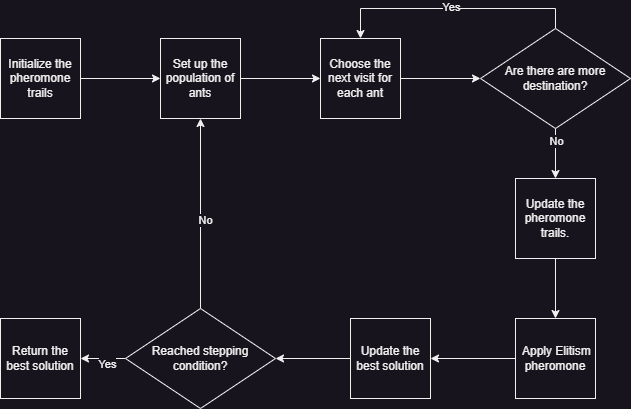

The diagram above was exported from draw.io. Its source (the exported page's mxGraphModel, read from the mxfile embedded in the PNG):
<mxGraphModel dx="792" dy="1118" grid="1" gridSize="10" guides="1" tooltips="1" connect="1" arrows="1" fold="1" page="1" pageScale="1" pageWidth="850" pageHeight="1100" math="0" shadow="0">
  <root>
    <mxCell id="0" />
    <mxCell id="1" parent="0" />
    <mxCell id="L7SVJeh4UNLpiqFChO_m-3" value="" style="edgeStyle=orthogonalEdgeStyle;rounded=0;orthogonalLoop=1;jettySize=auto;html=1;" edge="1" parent="1" source="L7SVJeh4UNLpiqFChO_m-1" target="L7SVJeh4UNLpiqFChO_m-2">
      <mxGeometry relative="1" as="geometry" />
    </mxCell>
    <mxCell id="L7SVJeh4UNLpiqFChO_m-1" value="Initialize the pheromone trails" style="whiteSpace=wrap;html=1;aspect=fixed;" vertex="1" parent="1">
      <mxGeometry x="90" y="160" width="80" height="80" as="geometry" />
    </mxCell>
    <mxCell id="L7SVJeh4UNLpiqFChO_m-5" value="" style="edgeStyle=orthogonalEdgeStyle;rounded=0;orthogonalLoop=1;jettySize=auto;html=1;" edge="1" parent="1" source="L7SVJeh4UNLpiqFChO_m-2" target="L7SVJeh4UNLpiqFChO_m-4">
      <mxGeometry relative="1" as="geometry" />
    </mxCell>
    <mxCell id="L7SVJeh4UNLpiqFChO_m-2" value="Set up the population of ants" style="whiteSpace=wrap;html=1;aspect=fixed;" vertex="1" parent="1">
      <mxGeometry x="250" y="160" width="80" height="80" as="geometry" />
    </mxCell>
    <mxCell id="L7SVJeh4UNLpiqFChO_m-9" value="" style="edgeStyle=orthogonalEdgeStyle;rounded=0;orthogonalLoop=1;jettySize=auto;html=1;" edge="1" parent="1" source="L7SVJeh4UNLpiqFChO_m-4" target="L7SVJeh4UNLpiqFChO_m-8">
      <mxGeometry relative="1" as="geometry" />
    </mxCell>
    <mxCell id="L7SVJeh4UNLpiqFChO_m-4" value="Choose the next visit for each ant" style="whiteSpace=wrap;html=1;aspect=fixed;" vertex="1" parent="1">
      <mxGeometry x="410" y="160" width="80" height="80" as="geometry" />
    </mxCell>
    <mxCell id="L7SVJeh4UNLpiqFChO_m-10" style="edgeStyle=orthogonalEdgeStyle;rounded=0;orthogonalLoop=1;jettySize=auto;html=1;exitX=0.5;exitY=0;exitDx=0;exitDy=0;entryX=0.5;entryY=0;entryDx=0;entryDy=0;" edge="1" parent="1" source="L7SVJeh4UNLpiqFChO_m-8" target="L7SVJeh4UNLpiqFChO_m-4">
      <mxGeometry relative="1" as="geometry" />
    </mxCell>
    <mxCell id="L7SVJeh4UNLpiqFChO_m-11" value="Yes" style="edgeLabel;html=1;align=center;verticalAlign=middle;resizable=0;points=[];" vertex="1" connectable="0" parent="L7SVJeh4UNLpiqFChO_m-10">
      <mxGeometry x="-0.1429" y="-2" relative="1" as="geometry">
        <mxPoint x="-20" as="offset" />
      </mxGeometry>
    </mxCell>
    <mxCell id="L7SVJeh4UNLpiqFChO_m-13" style="edgeStyle=orthogonalEdgeStyle;rounded=0;orthogonalLoop=1;jettySize=auto;html=1;entryX=0.5;entryY=0;entryDx=0;entryDy=0;" edge="1" parent="1" source="L7SVJeh4UNLpiqFChO_m-8" target="L7SVJeh4UNLpiqFChO_m-12">
      <mxGeometry relative="1" as="geometry" />
    </mxCell>
    <mxCell id="L7SVJeh4UNLpiqFChO_m-22" value="No" style="edgeLabel;html=1;align=center;verticalAlign=middle;resizable=0;points=[];" vertex="1" connectable="0" parent="L7SVJeh4UNLpiqFChO_m-13">
      <mxGeometry x="-0.52" relative="1" as="geometry">
        <mxPoint as="offset" />
      </mxGeometry>
    </mxCell>
    <mxCell id="L7SVJeh4UNLpiqFChO_m-8" value="Are there are more destination?" style="rhombus;whiteSpace=wrap;html=1;" vertex="1" parent="1">
      <mxGeometry x="570" y="150" width="150" height="100" as="geometry" />
    </mxCell>
    <mxCell id="L7SVJeh4UNLpiqFChO_m-29" value="" style="edgeStyle=orthogonalEdgeStyle;rounded=0;orthogonalLoop=1;jettySize=auto;html=1;" edge="1" parent="1" source="L7SVJeh4UNLpiqFChO_m-12" target="L7SVJeh4UNLpiqFChO_m-28">
      <mxGeometry relative="1" as="geometry" />
    </mxCell>
    <mxCell id="L7SVJeh4UNLpiqFChO_m-12" value="Update the pheromone trails." style="whiteSpace=wrap;html=1;aspect=fixed;" vertex="1" parent="1">
      <mxGeometry x="605" y="300" width="80" height="80" as="geometry" />
    </mxCell>
    <mxCell id="L7SVJeh4UNLpiqFChO_m-26" style="edgeStyle=orthogonalEdgeStyle;rounded=0;orthogonalLoop=1;jettySize=auto;html=1;exitX=0;exitY=0.5;exitDx=0;exitDy=0;entryX=1;entryY=0.5;entryDx=0;entryDy=0;" edge="1" parent="1" source="L7SVJeh4UNLpiqFChO_m-14" target="L7SVJeh4UNLpiqFChO_m-18">
      <mxGeometry relative="1" as="geometry" />
    </mxCell>
    <mxCell id="L7SVJeh4UNLpiqFChO_m-14" value="Update the best solution" style="whiteSpace=wrap;html=1;aspect=fixed;" vertex="1" parent="1">
      <mxGeometry x="440" y="440" width="80" height="80" as="geometry" />
    </mxCell>
    <mxCell id="L7SVJeh4UNLpiqFChO_m-20" style="edgeStyle=orthogonalEdgeStyle;rounded=0;orthogonalLoop=1;jettySize=auto;html=1;exitX=0.5;exitY=0;exitDx=0;exitDy=0;entryX=0.5;entryY=1;entryDx=0;entryDy=0;" edge="1" parent="1">
      <mxGeometry relative="1" as="geometry">
        <mxPoint x="290" y="430" as="sourcePoint" />
        <mxPoint x="290" y="240" as="targetPoint" />
      </mxGeometry>
    </mxCell>
    <mxCell id="L7SVJeh4UNLpiqFChO_m-23" value="No" style="edgeLabel;html=1;align=center;verticalAlign=middle;resizable=0;points=[];" vertex="1" connectable="0" parent="L7SVJeh4UNLpiqFChO_m-20">
      <mxGeometry x="-0.0632" y="-4" relative="1" as="geometry">
        <mxPoint as="offset" />
      </mxGeometry>
    </mxCell>
    <mxCell id="L7SVJeh4UNLpiqFChO_m-25" style="edgeStyle=orthogonalEdgeStyle;rounded=0;orthogonalLoop=1;jettySize=auto;html=1;exitX=0;exitY=0.5;exitDx=0;exitDy=0;entryX=1;entryY=0.5;entryDx=0;entryDy=0;" edge="1" parent="1" source="L7SVJeh4UNLpiqFChO_m-18" target="L7SVJeh4UNLpiqFChO_m-24">
      <mxGeometry relative="1" as="geometry" />
    </mxCell>
    <mxCell id="L7SVJeh4UNLpiqFChO_m-27" value="Yes" style="edgeLabel;html=1;align=center;verticalAlign=middle;resizable=0;points=[];" vertex="1" connectable="0" parent="L7SVJeh4UNLpiqFChO_m-25">
      <mxGeometry x="-0.1556" y="5" relative="1" as="geometry">
        <mxPoint as="offset" />
      </mxGeometry>
    </mxCell>
    <mxCell id="L7SVJeh4UNLpiqFChO_m-18" value="Reached stepping condition?" style="rhombus;whiteSpace=wrap;html=1;" vertex="1" parent="1">
      <mxGeometry x="215" y="430" width="150" height="100" as="geometry" />
    </mxCell>
    <mxCell id="L7SVJeh4UNLpiqFChO_m-24" value="Return the best solution" style="whiteSpace=wrap;html=1;aspect=fixed;" vertex="1" parent="1">
      <mxGeometry x="90" y="440" width="80" height="80" as="geometry" />
    </mxCell>
    <mxCell id="L7SVJeh4UNLpiqFChO_m-30" style="edgeStyle=orthogonalEdgeStyle;rounded=0;orthogonalLoop=1;jettySize=auto;html=1;exitX=0;exitY=0.5;exitDx=0;exitDy=0;entryX=1;entryY=0.5;entryDx=0;entryDy=0;" edge="1" parent="1" source="L7SVJeh4UNLpiqFChO_m-28" target="L7SVJeh4UNLpiqFChO_m-14">
      <mxGeometry relative="1" as="geometry" />
    </mxCell>
    <mxCell id="L7SVJeh4UNLpiqFChO_m-28" value="&amp;nbsp;Apply Elitism&lt;br&gt;pheromone" style="whiteSpace=wrap;html=1;aspect=fixed;" vertex="1" parent="1">
      <mxGeometry x="605" y="440" width="80" height="80" as="geometry" />
    </mxCell>
  </root>
</mxGraphModel>